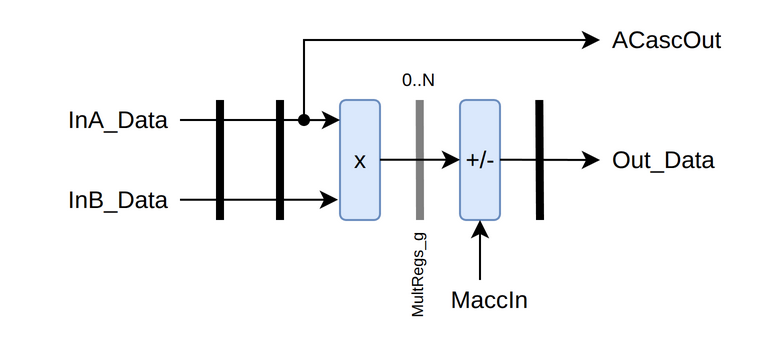

The diagram above was exported from draw.io. Its source (the exported page's mxGraphModel, read from the mxfile embedded in the PNG):
<mxGraphModel dx="1110" dy="565" grid="1" gridSize="10" guides="1" tooltips="1" connect="1" arrows="1" fold="1" page="1" pageScale="1" pageWidth="850" pageHeight="1100" math="0" shadow="0">
  <root>
    <mxCell id="0" />
    <mxCell id="1" parent="0" />
    <mxCell id="2" value="InA_Data" style="text;strokeColor=none;fillColor=none;align=right;verticalAlign=middle;spacingLeft=4;spacingRight=4;overflow=hidden;points=[[0,0.5],[1,0.5]];portConstraint=eastwest;rotatable=0;whiteSpace=wrap;html=1;" vertex="1" parent="1">
      <mxGeometry x="260" y="320" width="80" height="20" as="geometry" />
    </mxCell>
    <mxCell id="3" value="InB_Data" style="text;strokeColor=none;fillColor=none;align=right;verticalAlign=middle;spacingLeft=4;spacingRight=4;overflow=hidden;points=[[0,0.5],[1,0.5]];portConstraint=eastwest;rotatable=0;whiteSpace=wrap;html=1;" vertex="1" parent="1">
      <mxGeometry x="260" y="360" width="80" height="20" as="geometry" />
    </mxCell>
    <mxCell id="4" value="" style="endArrow=none;html=1;rounded=0;strokeWidth=4;entryX=0;entryY=1;entryDx=0;entryDy=0;fillColor=#f5f5f5;strokeColor=light-dark(#000000,#000000);" edge="1" parent="1">
      <mxGeometry width="50" height="50" relative="1" as="geometry">
        <mxPoint x="360" y="380" as="sourcePoint" />
        <mxPoint x="360" y="320" as="targetPoint" />
      </mxGeometry>
    </mxCell>
    <mxCell id="5" value="0..N" style="text;strokeColor=none;fillColor=none;align=left;verticalAlign=middle;spacingLeft=4;spacingRight=4;overflow=hidden;points=[[0,0.5],[1,0.5]];portConstraint=eastwest;rotatable=0;whiteSpace=wrap;html=1;fontSize=9;" vertex="1" parent="1">
      <mxGeometry x="445.0" y="300" width="40" height="20" as="geometry" />
    </mxCell>
    <mxCell id="6" value="MultRegs_g" style="text;strokeColor=none;fillColor=none;align=right;verticalAlign=middle;spacingLeft=4;spacingRight=4;overflow=hidden;points=[[0,0.5],[1,0.5]];portConstraint=eastwest;rotatable=0;whiteSpace=wrap;html=1;fontSize=8;horizontal=0;" vertex="1" parent="1">
      <mxGeometry x="449.0" y="380" width="20" height="60" as="geometry" />
    </mxCell>
    <mxCell id="7" value="" style="endArrow=none;html=1;rounded=0;strokeWidth=4;entryX=0;entryY=1;entryDx=0;entryDy=0;fillColor=#f5f5f5;strokeColor=#808080;" edge="1" parent="1">
      <mxGeometry width="50" height="50" relative="1" as="geometry">
        <mxPoint x="460.0" y="380" as="sourcePoint" />
        <mxPoint x="459.86" y="320" as="targetPoint" />
      </mxGeometry>
    </mxCell>
    <mxCell id="8" value="x" style="rounded=1;whiteSpace=wrap;html=1;fillColor=#dae8fc;strokeColor=#6c8ebf;" vertex="1" parent="1">
      <mxGeometry x="420.0" y="320" width="20" height="60" as="geometry" />
    </mxCell>
    <mxCell id="9" value="+/-" style="rounded=1;whiteSpace=wrap;html=1;fillColor=#dae8fc;strokeColor=#6c8ebf;" vertex="1" parent="1">
      <mxGeometry x="480.0" y="320" width="20" height="60" as="geometry" />
    </mxCell>
    <mxCell id="10" value="" style="endArrow=none;html=1;rounded=0;strokeWidth=4;entryX=0;entryY=1;entryDx=0;entryDy=0;fillColor=#f5f5f5;strokeColor=light-dark(#000000,#000000);" edge="1" parent="1">
      <mxGeometry width="50" height="50" relative="1" as="geometry">
        <mxPoint x="520.0" y="380" as="sourcePoint" />
        <mxPoint x="519.66" y="320" as="targetPoint" />
      </mxGeometry>
    </mxCell>
    <mxCell id="11" value="" style="endArrow=classic;html=1;rounded=0;entryX=0;entryY=0.167;entryDx=0;entryDy=0;entryPerimeter=0;" edge="1" target="8" parent="1">
      <mxGeometry width="50" height="50" relative="1" as="geometry">
        <mxPoint x="340" y="330" as="sourcePoint" />
        <mxPoint x="420" y="330" as="targetPoint" />
      </mxGeometry>
    </mxCell>
    <mxCell id="12" value="" style="endArrow=classic;html=1;rounded=0;entryX=-0.058;entryY=0.162;entryDx=0;entryDy=0;entryPerimeter=0;" edge="1" parent="1">
      <mxGeometry width="50" height="50" relative="1" as="geometry">
        <mxPoint x="340" y="369.86" as="sourcePoint" />
        <mxPoint x="419" y="369.86" as="targetPoint" />
      </mxGeometry>
    </mxCell>
    <mxCell id="13" value="" style="endArrow=classic;html=1;rounded=0;entryX=0;entryY=0.167;entryDx=0;entryDy=0;entryPerimeter=0;" edge="1" parent="1">
      <mxGeometry width="50" height="50" relative="1" as="geometry">
        <mxPoint x="440.0" y="349.86" as="sourcePoint" />
        <mxPoint x="480.0" y="349.8800000000001" as="targetPoint" />
      </mxGeometry>
    </mxCell>
    <mxCell id="14" value="" style="endArrow=classic;html=1;rounded=0;" edge="1" parent="1">
      <mxGeometry width="50" height="50" relative="1" as="geometry">
        <mxPoint x="500.0" y="349.86" as="sourcePoint" />
        <mxPoint x="550.0" y="350" as="targetPoint" />
      </mxGeometry>
    </mxCell>
    <mxCell id="15" value="" style="endArrow=classic;html=1;rounded=0;" edge="1" parent="1">
      <mxGeometry width="50" height="50" relative="1" as="geometry">
        <mxPoint x="490.0" y="410" as="sourcePoint" />
        <mxPoint x="490.0" y="380" as="targetPoint" />
      </mxGeometry>
    </mxCell>
    <mxCell id="16" value="MaccIn" style="text;strokeColor=none;fillColor=none;align=right;verticalAlign=middle;spacingLeft=4;spacingRight=4;overflow=hidden;points=[[0,0.5],[1,0.5]];portConstraint=eastwest;rotatable=0;whiteSpace=wrap;html=1;" vertex="1" parent="1">
      <mxGeometry x="440.0" y="410" width="80" height="20" as="geometry" />
    </mxCell>
    <mxCell id="17" value="Out_Data" style="text;strokeColor=none;fillColor=none;align=left;verticalAlign=middle;spacingLeft=4;spacingRight=4;overflow=hidden;points=[[0,0.5],[1,0.5]];portConstraint=eastwest;rotatable=0;whiteSpace=wrap;html=1;" vertex="1" parent="1">
      <mxGeometry x="550.0" y="340" width="80" height="20" as="geometry" />
    </mxCell>
    <mxCell id="18" value="" style="endArrow=none;html=1;rounded=0;strokeWidth=4;entryX=0;entryY=1;entryDx=0;entryDy=0;fillColor=#f5f5f5;strokeColor=light-dark(#000000,#000000);" edge="1" parent="1">
      <mxGeometry width="50" height="50" relative="1" as="geometry">
        <mxPoint x="390" y="380" as="sourcePoint" />
        <mxPoint x="390" y="320" as="targetPoint" />
      </mxGeometry>
    </mxCell>
    <mxCell id="19" value="" style="endArrow=classic;html=1;rounded=0;startArrow=oval;startFill=1;startSize=5;" edge="1" parent="1">
      <mxGeometry width="50" height="50" relative="1" as="geometry">
        <mxPoint x="402" y="330" as="sourcePoint" />
        <mxPoint x="550" y="290" as="targetPoint" />
        <Array as="points">
          <mxPoint x="402" y="290" />
        </Array>
      </mxGeometry>
    </mxCell>
    <mxCell id="20" value="ACascOut" style="text;strokeColor=none;fillColor=none;align=left;verticalAlign=middle;spacingLeft=4;spacingRight=4;overflow=hidden;points=[[0,0.5],[1,0.5]];portConstraint=eastwest;rotatable=0;whiteSpace=wrap;html=1;" vertex="1" parent="1">
      <mxGeometry x="550.0" y="280" width="80" height="20" as="geometry" />
    </mxCell>
  </root>
</mxGraphModel>